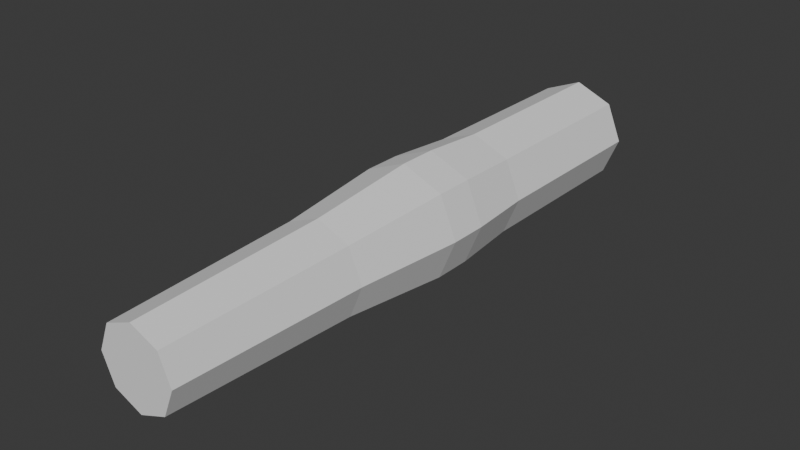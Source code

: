 # Source: Noise_Launcher.blend  (saved by Blender 4.0.36; exported with 4.5.12 LTS)
import bpy
from mathutils import Matrix  # noqa: F401  (used for matrix-valued properties, if any)

bpy.ops.wm.read_factory_settings(use_empty=True)
scene = bpy.context.scene
scene.name = 'Scene'

# ---- collections
col_collection = bpy.data.collections.new('Collection'); scene.collection.children.link(col_collection)

# ---- world
world_world = bpy.data.worlds.new('World'); scene.world = world_world
world_world.use_nodes = True; world_world.node_tree.nodes.clear()
_N = world_world.node_tree.nodes; _L = world_world.node_tree.links
n0 = _N.new('ShaderNodeOutputWorld'); n0.name = 'World Output'; n0.location = (300, 300)
n1 = _N.new('ShaderNodeBackground'); n1.name = 'Background'; n1.location = (10, 300)
n1.inputs[0].default_value = (0.05088, 0.05088, 0.05088, 1.0)
_L.new(n1.outputs[0], n0.inputs[0])
n0.is_active_output = True
world_world.color = (0.05088, 0.05088, 0.05088)
world_world.use_sun_shadow = False
world_world.sun_shadow_jitter_overblur = 0.0

# ---- meshes
me_circle = bpy.data.meshes.new('Circle')
me_circle.from_pydata([(0.0, 1.0, 0.0), (-0.7071, 0.7071, 0.0), (-1.0, 0.0, 0.0), (-0.7071, -0.7071, 0.0), (0.0, -1.0, 0.0), (0.7071, -0.7071, 0.0), (1.0, 0.0, 0.0), (0.7071, 0.7071, 0.0), (0.0, 1.0, 3.482), (-0.7071, 0.7071, 3.482), (-1.0, 1.522e-07, 3.482), (-0.7071, -0.7071, 3.482), (0.0, -1.0, 3.482), (0.7071, -0.7071, 3.482), (1.0, 1.522e-07, 3.482), (0.7071, 0.7071, 3.482), (7.019e-10, 1.094, 4.721), (-0.7737, 0.7737, 4.721), (-1.094, 2.029e-07, 4.721), (-0.7737, -0.7737, 4.721), (7.019e-10, -1.094, 4.721), (0.7737, -0.7737, 4.721), (1.094, 2.029e-07, 4.721), (0.7737, 0.7737, 4.721), (7.019e-10, 1.094, 5.439), (-0.7737, 0.7737, 5.439), (-1.094, 2.342e-07, 5.439), (-0.7737, -0.7737, 5.439), (7.019e-10, -1.094, 5.439), (0.7737, -0.7737, 5.439), (1.094, 2.342e-07, 5.439), (0.7737, 0.7737, 5.439), (-2.291e-09, 0.8843, 7.499), (-0.6253, 0.6253, 7.499), (-0.8843, 3.335e-07, 7.499), (-0.6253, -0.6253, 7.499), (-2.291e-09, -0.8843, 7.499), (0.6253, -0.6253, 7.499), (0.8843, 3.335e-07, 7.499), (0.6253, 0.6253, 7.499), (-1.935e-09, 0.7468, 11.08), (-0.5281, 0.5281, 11.08), (-0.7468, 4.975e-07, 11.08), (-0.5281, -0.5281, 11.08), (-1.935e-09, -0.7468, 11.08), (0.5281, -0.5281, 11.08), (0.7468, 4.975e-07, 11.08), (0.5281, 0.5281, 11.08), (0.7737, 0.7737, 5.08), (7.019e-10, 1.094, 5.08), (0.7737, -0.7737, 5.08), (1.094, 2.185e-07, 5.08), (-0.7737, -0.7737, 5.08), (7.019e-10, -1.094, 5.08), (-0.7737, 0.7737, 5.08), (-1.094, 2.185e-07, 5.08), (-0.7552, -0.7552, 4.377), (5.068e-10, -1.068, 4.377), (-0.7552, 0.7552, 4.377), (-1.068, 1.888e-07, 4.377), (1.068, 1.888e-07, 4.377), (0.7552, 0.7552, 4.377), (0.7552, -0.7552, 4.377), (5.068e-10, 1.068, 4.377), (2.649e-10, -1.064, 5.74), (0.752, -0.752, 5.74), (-1.064, 2.487e-07, 5.74), (-0.752, -0.752, 5.74), (2.649e-10, 1.064, 5.74), (-0.752, 0.752, 5.74), (0.752, 0.752, 5.74), (1.064, 2.487e-07, 5.74)], [], [(1, 0, 8, 9), (0, 7, 15, 8), (6, 5, 13, 14), (4, 3, 11, 12), (2, 1, 9, 10), (7, 6, 14, 15), (5, 4, 12, 13), (3, 2, 10, 11), (57, 56, 19, 20), (59, 58, 17, 18), (61, 60, 22, 23), (62, 57, 20, 21), (56, 59, 18, 19), (58, 63, 16, 17), (63, 61, 23, 16), (60, 62, 21, 22), (49, 48, 31, 24), (51, 50, 29, 30), (53, 52, 27, 28), (55, 54, 25, 26), (48, 51, 30, 31), (50, 53, 28, 29), (52, 55, 26, 27), (54, 49, 24, 25), (65, 64, 36, 37), (67, 66, 34, 35), (69, 68, 32, 33), (68, 70, 39, 32), (71, 65, 37, 38), (64, 67, 35, 36), (66, 69, 33, 34), (70, 71, 38, 39), (39, 38, 46, 47), (37, 36, 44, 45), (35, 34, 42, 43), (33, 32, 40, 41), (32, 39, 47, 40), (38, 37, 45, 46), (36, 35, 43, 44), (34, 33, 41, 42), (41, 40, 47, 46, 45, 44, 43, 42), (17, 16, 49, 54), (19, 18, 55, 52), (21, 20, 53, 50), (23, 22, 51, 48), (18, 17, 54, 55), (20, 19, 52, 53), (22, 21, 50, 51), (16, 23, 48, 49), (14, 13, 62, 60), (8, 15, 61, 63), (9, 8, 63, 58), (11, 10, 59, 56), (13, 12, 57, 62), (15, 14, 60, 61), (10, 9, 58, 59), (12, 11, 56, 57), (31, 30, 71, 70), (26, 25, 69, 66), (28, 27, 67, 64), (30, 29, 65, 71), (24, 31, 70, 68), (25, 24, 68, 69), (27, 26, 66, 67), (29, 28, 64, 65)])
_uv = me_circle.uv_layers.new(name='UVMap')
_uv.uv.foreach_set('vector', [0.0, 0.0, 0.0, 0.0, 0.0, 0.0, 0.0, 0.0, 0.0, 0.0, 0.0, 0.0, 0.0, 0.0, 0.0, 0.0, 0.0, 0.0, 0.0, 0.0, 0.0, 0.0, 0.0, 0.0, 0.0, 0.0, 0.0, 0.0, 0.0, 0.0, 0.0, 0.0, 0.0, 0.0, 0.0, 0.0, 0.0, 0.0, 0.0, 0.0, 0.0, 0.0, 0.0, 0.0, 0.0, 0.0, 0.0, 0.0, 0.0, 0.0, 0.0, 0.0, 0.0, 0.0, 0.0, 0.0, 0.0, 0.0, 0.0, 0.0, 0.0, 0.0, 0.0, 0.0, 0.0, 0.0, 0.0, 0.0, 0.0, 0.0, 0.0, 0.0, 0.0, 0.0, 0.0, 0.0, 0.0, 0.0, 0.0, 0.0, 0.0, 0.0, 0.0, 0.0, 0.0, 0.0, 0.0, 0.0, 0.0, 0.0, 0.0, 0.0, 0.0, 0.0, 0.0, 0.0, 0.0, 0.0, 0.0, 0.0, 0.0, 0.0, 0.0, 0.0, 0.0, 0.0, 0.0, 0.0, 0.0, 0.0, 0.0, 0.0, 0.0, 0.0, 0.0, 0.0, 0.0, 0.0, 0.0, 0.0, 0.0, 0.0, 0.0, 0.0, 0.0, 0.0, 0.0, 0.0, 0.0, 0.0, 0.0, 0.0, 0.0, 0.0, 0.0, 0.0, 0.0, 0.0, 0.0, 0.0, 0.0, 0.0, 0.0, 0.0, 0.0, 0.0, 0.0, 0.0, 0.0, 0.0, 0.0, 0.0, 0.0, 0.0, 0.0, 0.0, 0.0, 0.0, 0.0, 0.0, 0.0, 0.0, 0.0, 0.0, 0.0, 0.0, 0.0, 0.0, 0.0, 0.0, 0.0, 0.0, 0.0, 0.0, 0.0, 0.0, 0.0, 0.0, 0.0, 0.0, 0.0, 0.0, 0.0, 0.0, 0.0, 0.0, 0.0, 0.0, 0.0, 0.0, 0.0, 0.0, 0.0, 0.0, 0.0, 0.0, 0.0, 0.0, 0.0, 0.0, 0.0, 0.0, 0.0, 0.0, 0.0, 0.0, 0.0, 0.0, 0.0, 0.0, 0.0, 0.0, 0.0, 0.0, 0.0, 0.0, 0.0, 0.0, 0.0, 0.0, 0.0, 0.0, 0.0, 0.0, 0.0, 0.0, 0.0, 0.0, 0.0, 0.0, 0.0, 0.0, 0.0, 0.0, 0.0, 0.0, 0.0, 0.0, 0.0, 0.0, 0.0, 0.0, 0.0, 0.0, 0.0, 0.0, 0.0, 0.0, 0.0, 0.0, 0.0, 0.0, 0.0, 0.0, 0.0, 0.0, 0.0, 0.0, 0.0, 0.0, 0.0, 0.0, 0.0, 0.0, 0.0, 0.0, 0.0, 0.0, 0.0, 0.0, 0.0, 0.0, 0.0, 0.0, 0.0, 0.0, 0.0, 0.0, 0.0, 0.0, 0.0, 0.0, 0.0, 0.0, 0.0, 0.0, 0.0, 0.0, 0.0, 0.0, 0.0, 0.0, 0.0, 0.0, 0.0, 0.0, 0.0, 0.0, 0.0, 0.0, 0.0, 0.0, 0.0, 0.0, 0.0, 0.0, 0.0, 0.0, 0.0, 0.0, 0.0, 0.0, 0.0, 0.0, 0.0, 0.0, 0.0, 0.0, 0.0, 0.0, 0.0, 0.0, 0.0, 0.0, 0.0, 0.0, 0.0, 0.0, 0.0, 0.0, 0.0, 0.0, 0.0, 0.0, 0.0, 0.0, 0.0, 0.0, 0.0, 0.0, 0.0, 0.0, 0.0, 0.0, 0.0, 0.0, 0.0, 0.0, 0.0, 0.0, 0.0, 0.0, 0.0, 0.0, 0.0, 0.0, 0.0, 0.0, 0.0, 0.0, 0.0, 0.0, 0.0, 0.0, 0.0, 0.0, 0.0, 0.0, 0.0, 0.0, 0.0, 0.0, 0.0, 0.0, 0.0, 0.0, 0.0, 0.0, 0.0, 0.0, 0.0, 0.0, 0.0, 0.0, 0.0, 0.0, 0.0, 0.0, 0.0, 0.0, 0.0, 0.0, 0.0, 0.0, 0.0, 0.0, 0.0, 0.0, 0.0, 0.0, 0.0, 0.0, 0.0, 0.0, 0.0, 0.0, 0.0, 0.0, 0.0, 0.0, 0.0, 0.0, 0.0, 0.0, 0.0, 0.0, 0.0, 0.0, 0.0, 0.0, 0.0, 0.0, 0.0, 0.0, 0.0, 0.0, 0.0, 0.0, 0.0, 0.0, 0.0, 0.0, 0.0, 0.0, 0.0, 0.0, 0.0, 0.0, 0.0, 0.0, 0.0, 0.0, 0.0, 0.0, 0.0, 0.0, 0.0, 0.0, 0.0, 0.0, 0.0, 0.0, 0.0, 0.0, 0.0, 0.0, 0.0, 0.0, 0.0, 0.0, 0.0, 0.0, 0.0, 0.0, 0.0, 0.0, 0.0, 0.0, 0.0, 0.0, 0.0, 0.0, 0.0, 0.0, 0.0, 0.0, 0.0, 0.0, 0.0, 0.0, 0.0, 0.0, 0.0, 0.0, 0.0, 0.0, 0.0, 0.0, 0.0, 0.0, 0.0, 0.0, 0.0, 0.0, 0.0, 0.0, 0.0, 0.0, 0.0, 0.0, 0.0, 0.0, 0.0, 0.0, 0.0, 0.0, 0.0, 0.0, 0.0, 0.0, 0.0, 0.0, 0.0, 0.0, 0.0, 0.0, 0.0, 0.0, 0.0, 0.0, 0.0, 0.0, 0.0, 0.0, 0.0, 0.0, 0.0, 0.0])
me_circle.update()

# ---- objects
ob_circle = bpy.data.objects.new('Circle', me_circle)

# ---- transforms, parenting, visibility, modifiers, constraints
ob_circle.location = (0.0, 0.0, 0.0)
ob_circle.rotation_euler = (1.571, -0.0, 0.0)

# ---- collection membership
col_collection.objects.link(ob_circle)

# ---- scene / render settings (as saved in the file)
scene.frame_start = 1; scene.frame_end = 250; scene.frame_set(1)
scene.render.engine = 'BLENDER_EEVEE_NEXT'
scene.cycles.sampling_pattern = 'TABULATED_SOBOL'
bpy.context.view_layer.update()

# ---- added for rendering (the .blend has no active camera and no usable light): camera, sun
cam_auto = bpy.data.cameras.new('AutoCamera')
cam_auto.lens = 50.0
cam_auto.sensor_width = 36.0
cam_auto.clip_end = 1000.0
ob_auto_camera = bpy.data.objects.new('AutoCamera', cam_auto)
scene.collection.objects.link(ob_auto_camera)
ob_auto_camera.location = (10.6483, -18.3204, 8.51861)
ob_auto_camera.rotation_euler = (1.09748, -7.21219e-08, 0.694738)
scene.camera = ob_auto_camera
light_auto_sun = bpy.data.lights.new('AutoSun', 'SUN')
light_auto_sun.energy = 3.0
light_auto_sun.angle = 0.0523599
ob_auto_sun = bpy.data.objects.new('AutoSun', light_auto_sun)
scene.collection.objects.link(ob_auto_sun)
ob_auto_sun.rotation_euler = (0.872665, 0.174533, 0.523599)
bpy.context.view_layer.update()
